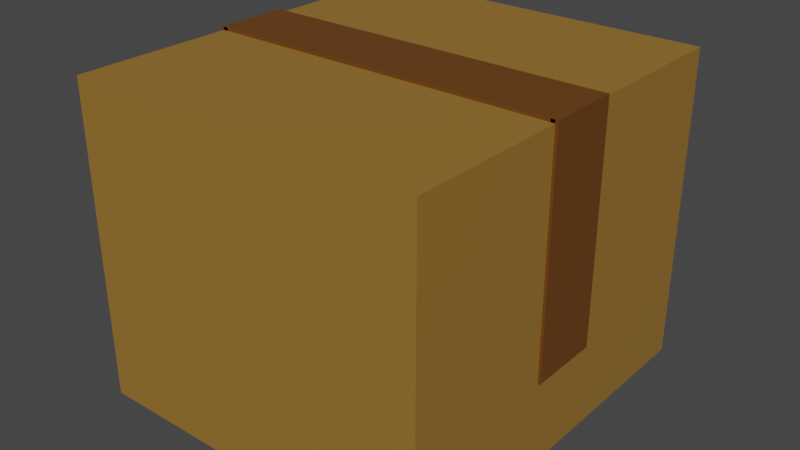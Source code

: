 # Source: BoxClosedShort.blend  (saved by Blender 3.3.6; exported with 4.5.12 LTS)
import bpy
from mathutils import Matrix  # noqa: F401  (used for matrix-valued properties, if any)

bpy.ops.wm.read_factory_settings(use_empty=True)
scene = bpy.context.scene
scene.name = 'Scene'

# ---- collections
col_collection = bpy.data.collections.new('Collection'); scene.collection.children.link(col_collection)

# ---- materials (node trees are filled in below, after node groups)
mat_015 = bpy.data.materials.new('Материал.015')
mat_015.use_transparent_shadow = False
mat_016 = bpy.data.materials.new('Материал.016')
mat_016.use_transparent_shadow = False

# ---- material node trees
mat_015.use_nodes = True; mat_015.node_tree.nodes.clear()
_N = mat_015.node_tree.nodes; _L = mat_015.node_tree.links
n0 = _N.new('ShaderNodeBsdfPrincipled'); n0.name = 'Принципиальный BSDF'; n0.location = (10, 300)
n0.distribution = 'GGX'
n0.subsurface_method = 'RANDOM_WALK_SKIN'
n0.inputs[0].default_value = (0.3108, 0.1611, 0.02909, 1.0)
n0.inputs[3].default_value = 1.45
n0.inputs[27].default_value = (0.0, 0.0, 0.0, 1.0)
n0.inputs[28].default_value = 1.0
n1 = _N.new('ShaderNodeOutputMaterial'); n1.name = 'Вывод материала'; n1.location = (300, 300)
_L.new(n0.outputs[0], n1.inputs[0])
n1.is_active_output = True
mat_016.use_nodes = True; mat_016.node_tree.nodes.clear()
_N = mat_016.node_tree.nodes; _L = mat_016.node_tree.links
n0 = _N.new('ShaderNodeBsdfPrincipled'); n0.name = 'Принципиальный BSDF'; n0.location = (10, 300)
n0.distribution = 'GGX'
n0.subsurface_method = 'RANDOM_WALK_SKIN'
n0.inputs[0].default_value = (0.147, 0.05127, 0.005605, 1.0)
n0.inputs[3].default_value = 1.45
n0.inputs[27].default_value = (0.0, 0.0, 0.0, 1.0)
n0.inputs[28].default_value = 1.0
n1 = _N.new('ShaderNodeOutputMaterial'); n1.name = 'Вывод материала'; n1.location = (300, 300)
_L.new(n0.outputs[0], n1.inputs[0])
n1.is_active_output = True

# ---- world
world_world = bpy.data.worlds.new('World'); scene.world = world_world
world_world.use_nodes = True; world_world.node_tree.nodes.clear()
_N = world_world.node_tree.nodes; _L = world_world.node_tree.links
n0 = _N.new('ShaderNodeOutputWorld'); n0.name = 'World Output'; n0.location = (300, 300)
n1 = _N.new('ShaderNodeBackground'); n1.name = 'Background'; n1.location = (10, 300)
n1.inputs[0].default_value = (0.05088, 0.05088, 0.05088, 1.0)
_L.new(n1.outputs[0], n0.inputs[0])
n0.is_active_output = True
world_world.color = (0.05088, 0.05088, 0.05088)
world_world.use_sun_shadow = False
world_world.sun_shadow_jitter_overblur = 0.0

# ---- meshes
me_015 = bpy.data.meshes.new('Куб.015')
me_015.from_pydata([(-1.0, -1.0, -1.0), (-1.0, -1.0, 1.0), (-1.0, 1.0, -1.0), (-1.0, 1.0, 1.0), (1.0, -1.0, -1.0), (1.0, -1.0, 1.0), (1.0, 1.0, -1.0), (1.0, 1.0, 1.0)], [], [(0, 1, 3, 2), (2, 3, 7, 6), (6, 7, 5, 4), (4, 5, 1, 0), (2, 6, 4, 0), (7, 3, 1, 5)])
_uv = me_015.uv_layers.new(name='UVКарта')
_uv.uv.foreach_set('vector', [0.375, 0.0, 0.625, 0.0, 0.625, 0.25, 0.375, 0.25, 0.375, 0.25, 0.625, 0.25, 0.625, 0.5, 0.375, 0.5, 0.375, 0.5, 0.625, 0.5, 0.625, 0.75, 0.375, 0.75, 0.375, 0.75, 0.625, 0.75, 0.625, 1.0, 0.375, 1.0, 0.125, 0.5, 0.375, 0.5, 0.375, 0.75, 0.125, 0.75, 0.625, 0.5, 0.875, 0.5, 0.875, 0.75, 0.625, 0.75])
me_015.materials.append(mat_015)
me_015.update()
me_016 = bpy.data.meshes.new('Куб.016')
me_016.from_pydata([(-1.0, -1.0, -1.0), (-1.0, -1.0, 1.0), (-1.0, 1.0, -1.0), (-1.0, 1.0, 1.0), (1.0, -1.0, -1.0), (1.0, -1.0, 1.0), (1.0, 1.0, -1.0), (1.0, 1.0, 1.0)], [], [(0, 1, 3, 2), (2, 3, 7, 6), (6, 7, 5, 4), (4, 5, 1, 0), (2, 6, 4, 0), (7, 3, 1, 5)])
_uv = me_016.uv_layers.new(name='UVКарта')
_uv.uv.foreach_set('vector', [0.375, 0.0, 0.625, 0.0, 0.625, 0.25, 0.375, 0.25, 0.375, 0.25, 0.625, 0.25, 0.625, 0.5, 0.375, 0.5, 0.375, 0.5, 0.625, 0.5, 0.625, 0.75, 0.375, 0.75, 0.375, 0.75, 0.625, 0.75, 0.625, 1.0, 0.375, 1.0, 0.125, 0.5, 0.375, 0.5, 0.375, 0.75, 0.125, 0.75, 0.625, 0.5, 0.875, 0.5, 0.875, 0.75, 0.625, 0.75])
me_016.materials.append(mat_016)
me_016.update()
me_017 = bpy.data.meshes.new('Куб.017')
me_017.from_pydata([(-1.0, -1.0, -1.0), (-1.0, -1.0, 1.0), (-1.0, 1.0, -1.0), (-1.0, 1.0, 1.0), (1.0, -1.0, -1.0), (1.0, -1.0, 1.0), (1.0, 1.0, -1.0), (1.0, 1.0, 1.0)], [], [(0, 1, 3, 2), (2, 3, 7, 6), (6, 7, 5, 4), (4, 5, 1, 0), (2, 6, 4, 0), (7, 3, 1, 5)])
_uv = me_017.uv_layers.new(name='UVКарта')
_uv.uv.foreach_set('vector', [0.375, 0.0, 0.625, 0.0, 0.625, 0.25, 0.375, 0.25, 0.375, 0.25, 0.625, 0.25, 0.625, 0.5, 0.375, 0.5, 0.375, 0.5, 0.625, 0.5, 0.625, 0.75, 0.375, 0.75, 0.375, 0.75, 0.625, 0.75, 0.625, 1.0, 0.375, 1.0, 0.125, 0.5, 0.375, 0.5, 0.375, 0.75, 0.125, 0.75, 0.625, 0.5, 0.875, 0.5, 0.875, 0.75, 0.625, 0.75])
me_017.materials.append(mat_016)
me_017.update()
me_018 = bpy.data.meshes.new('Куб.018')
me_018.from_pydata([(-1.0, -1.0, -1.0), (-1.0, -1.0, 1.0), (-1.0, 1.0, -1.0), (-1.0, 1.0, 1.0), (1.0, -1.0, -1.0), (1.0, -1.0, 1.0), (1.0, 1.0, -1.0), (1.0, 1.0, 1.0)], [], [(0, 1, 3, 2), (2, 3, 7, 6), (6, 7, 5, 4), (4, 5, 1, 0), (2, 6, 4, 0), (7, 3, 1, 5)])
_uv = me_018.uv_layers.new(name='UVКарта')
_uv.uv.foreach_set('vector', [0.375, 0.0, 0.625, 0.0, 0.625, 0.25, 0.375, 0.25, 0.375, 0.25, 0.625, 0.25, 0.625, 0.5, 0.375, 0.5, 0.375, 0.5, 0.625, 0.5, 0.625, 0.75, 0.375, 0.75, 0.375, 0.75, 0.625, 0.75, 0.625, 1.0, 0.375, 1.0, 0.125, 0.5, 0.375, 0.5, 0.375, 0.75, 0.125, 0.75, 0.625, 0.5, 0.875, 0.5, 0.875, 0.75, 0.625, 0.75])
me_018.materials.append(mat_016)
me_018.update()

# ---- objects
ob_x = bpy.data.objects.new('Куб', me_015)
ob_001 = bpy.data.objects.new('Куб.001', me_016)
ob_002 = bpy.data.objects.new('Куб.002', me_017)
ob_003 = bpy.data.objects.new('Куб.003', me_018)

# ---- transforms, parenting, visibility, modifiers, constraints
ob_x.location = (0.149, 0.0, 0.4359)
ob_x.scale = (0.5487, 0.6044, 0.4842)
ob_001.location = (0.149, 0.0, 0.9189)
ob_001.scale = (0.5487, 0.1118, 0.01055)
ob_002.location = (-0.3941, 0.0, 0.571)
ob_002.rotation_euler = (0.0, 1.571, 0.0)
ob_002.scale = (0.3587, 0.1118, 0.01055)
ob_003.location = (0.6954, 0.0, 0.571)
ob_003.rotation_euler = (0.0, 1.571, 0.0)
ob_003.scale = (0.3587, 0.1118, 0.01055)

# ---- collection membership
col_collection.objects.link(ob_x)
col_collection.objects.link(ob_001)
col_collection.objects.link(ob_002)
col_collection.objects.link(ob_003)

# ---- scene / render settings (as saved in the file)
scene.frame_start = 1; scene.frame_end = 250; scene.frame_set(1)
scene.render.engine = 'BLENDER_EEVEE_NEXT'
scene.cycles.sampling_pattern = 'TABULATED_SOBOL'
scene.cycles.use_light_tree = False
scene.view_settings.view_transform = 'Filmic'
bpy.context.view_layer.update()

# ---- added for rendering (the .blend has no active camera and no usable light): camera, sun
cam_auto = bpy.data.cameras.new('AutoCamera')
cam_auto.lens = 50.0
cam_auto.sensor_width = 36.0
cam_auto.clip_end = 1000.0
ob_auto_camera = bpy.data.objects.new('AutoCamera', cam_auto)
scene.collection.objects.link(ob_auto_camera)
ob_auto_camera.location = (1.91854, -2.12142, 1.85499)
ob_auto_camera.rotation_euler = (1.09748, -7.21219e-08, 0.694738)
scene.camera = ob_auto_camera
light_auto_sun = bpy.data.lights.new('AutoSun', 'SUN')
light_auto_sun.energy = 3.0
light_auto_sun.angle = 0.0523599
ob_auto_sun = bpy.data.objects.new('AutoSun', light_auto_sun)
scene.collection.objects.link(ob_auto_sun)
ob_auto_sun.rotation_euler = (0.872665, 0.174533, 0.523599)
bpy.context.view_layer.update()
